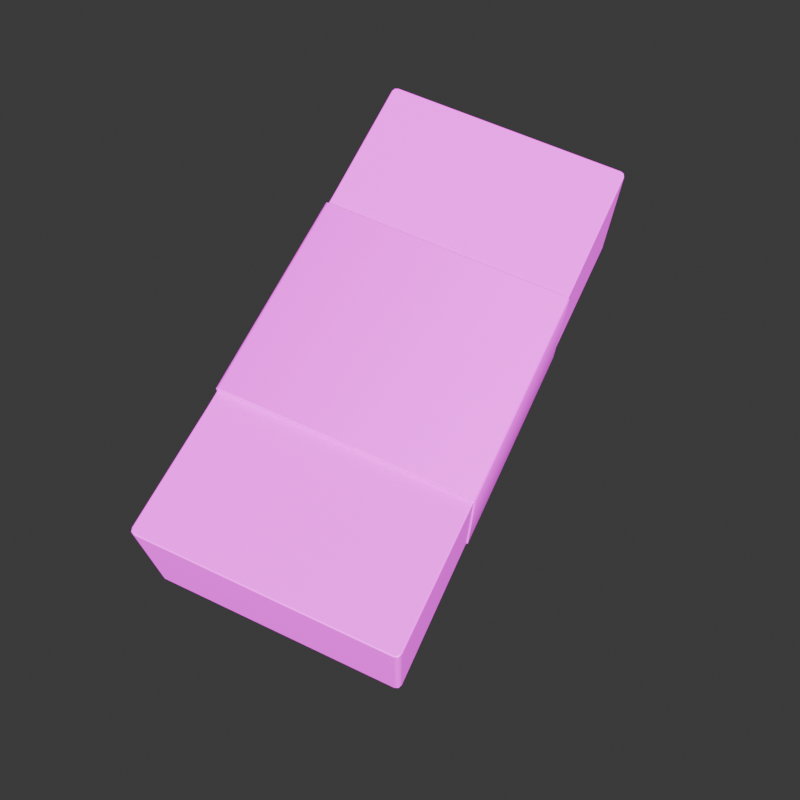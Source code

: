 # Source: PaypalMoney.blend  (saved by Blender 4.0.36; exported with 4.5.12 LTS)
import bpy
from mathutils import Matrix  # noqa: F401  (used for matrix-valued properties, if any)

bpy.ops.wm.read_factory_settings(use_empty=True)
scene = bpy.context.scene
scene.name = 'Scene'

# ---- collections
col_collection = bpy.data.collections.new('Collection'); scene.collection.children.link(col_collection)

# ---- images (referenced by path relative to the original .blend; pixels are not part of the script)
import os
ASSET_DIR = os.environ.get("B2B_ASSET_DIR", "")  # directory of the original .blend (textures are referenced by path, not embedded)
HERE = os.path.dirname(os.path.abspath(__file__))  # packed textures are extracted next to this script under _unpacked/

def load_image(name, relpath, width, height, colorspace="sRGB"):
    """Load a texture the original file referenced (path relative to the .blend, or extracted next to this script)."""
    p = next((c for c in (os.path.join(HERE, relpath), os.path.join(ASSET_DIR, relpath)) if relpath and os.path.exists(c)), "")
    if p:
        img = bpy.data.images.load(p, check_existing=True)
        img.name = name
    else:  # same state as the original file: an image datablock whose file is absent (Cycles renders it pink)
        img = bpy.data.images.new(name, width, height)
        img.source = "FILE"
        img.filepath = "//" + (relpath or name)
    img.colorspace_settings.name = colorspace
    return img
img_paypalmoney_png = load_image('PaypalMoney.png', 'PaypalMoney.png', 1024, 1024, 'sRGB')
img_money_texture_png_001 = load_image('money_texture.png.001', 'money_texture.png', 1024, 1024, 'Non-Color')

# ---- materials (node trees are filled in below, after node groups)
mat_money = bpy.data.materials.new('money')
mat_money.surface_render_method = 'BLENDED'
mat_money.blend_method = 'BLEND'
mat_money.use_transparency_overlap = False
mat_money.show_transparent_back = False
mat_money.use_transparent_shadow = False
mat_money.roughness = 0.5
mat_money.specular_intensity = 1.0

# ---- material node trees
mat_money.use_nodes = True; mat_money.node_tree.nodes.clear()
_N = mat_money.node_tree.nodes; _L = mat_money.node_tree.links
n0 = _N.new('ShaderNodeBsdfPrincipled'); n0.name = 'Principled BSDF'; n0.location = (10, 300)
n0.inputs[3].default_value = 1.45
n0.inputs[13].default_value = 1.0
n0.inputs[27].default_value = (0.0, 0.0, 0.0, 1.0)
n0.inputs[28].default_value = 1.0
n1 = _N.new('ShaderNodeOutputMaterial'); n1.name = 'Material Output'; n1.location = (300, 300)
n2 = _N.new('ShaderNodeNormalMap'); n2.name = 'Normal Map'; n2.location = (-300, -300)
n2.label = 'Normal/Map'
n3 = _N.new('ShaderNodeTexImage'); n3.name = 'Image Texture'; n3.location = (-300, 600)
n3.image = img_paypalmoney_png
n4 = _N.new('ShaderNodeTexImage'); n4.name = 'Image Texture.001'; n4.location = (-300, 0)
n4.image = img_money_texture_png_001
_L.new(n0.outputs[0], n1.inputs[0])
_L.new(n2.outputs[0], n0.inputs[5])
_L.new(n3.outputs[0], n0.inputs[0])
_L.new(n4.outputs[1], n0.inputs[4])
n1.is_active_output = True

# ---- world
world_world = bpy.data.worlds.new('World'); scene.world = world_world
world_world.use_nodes = True; world_world.node_tree.nodes.clear()
_N = world_world.node_tree.nodes; _L = world_world.node_tree.links
n0 = _N.new('ShaderNodeOutputWorld'); n0.name = 'World Output'; n0.location = (300, 300)
n1 = _N.new('ShaderNodeBackground'); n1.name = 'Background'; n1.location = (10, 300)
n1.inputs[0].default_value = (0.05088, 0.05088, 0.05088, 1.0)
_L.new(n1.outputs[0], n0.inputs[0])
n0.is_active_output = True
world_world.color = (0.05088, 0.05088, 0.05088)
world_world.use_sun_shadow = False
world_world.sun_shadow_jitter_overblur = 0.0

# ---- cameras
cam_camera = bpy.data.cameras.new('Camera')

# ---- lights
light_light = bpy.data.lights.new('Light', 'SUN')
light_light.transmission_factor = 0.0
light_light.angle = 0.1993
light_light.shadow_soft_size = 0.1
light_light.shadow_cascade_max_distance = 1000.0

# ---- meshes
me_mesh = bpy.data.meshes.new('Mesh')
me_mesh.from_pydata([(148.9, 6.032e-05, -127.4), (148.9, 3.499e-05, 129.6), (146.7, 6.032e-05, -127.4), (146.7, 3.498e-05, 129.7), (-148.9, 3.499e-05, 129.6), (-148.9, 6.032e-05, -127.4), (-146.7, 3.498e-05, 129.7), (-146.7, 6.032e-05, -127.4), (147.2, 4.172e-05, 25.95), (-147.2, 2.384e-05, 153.4), (-147.2, 5.364e-05, -24.78), (147.2, 7.153e-05, -153.5), (147.2, 4.768e-05, -0.01188), (147.2, 5.364e-05, -24.78), (-147.2, 4.768e-05, -0.01188), (-147.2, 4.172e-05, 25.95), (-147.2, 7.153e-05, -153.5), (147.2, 2.384e-05, 153.4), (147.2, 9.537e-05, -300.8), (141.1, 9.537e-05, -307.0), (145.4, 9.537e-05, -305.2), (-141.1, 9.537e-05, -307.0), (-147.2, 9.537e-05, -300.8), (-145.4, 9.537e-05, -305.2), (-147.2, 0.0, 300.8), (-141.1, 0.0, 307.0), (-145.4, 0.0, 305.2), (141.1, 0.0, 307.0), (147.2, 0.0, 300.8), (145.4, 0.0, 305.2), (147.2, 64.29, 25.97), (145.4, 66.1, 25.97), (146.7, 65.57, 25.97), (-145.4, 66.1, 25.97), (-147.2, 64.29, 25.97), (-146.7, 65.57, 25.97), (-145.4, 65.2, -24.79), (-147.2, 63.4, -24.79), (-146.7, 64.67, -24.79), (145.4, 65.2, -24.79), (147.2, 63.4, -24.79), (146.7, 64.67, -24.79), (-147.2, 68.71, 153.5), (-145.4, 70.52, 153.5), (-146.7, 69.99, 153.5), (145.4, 70.52, 153.5), (147.2, 68.71, 153.5), (146.7, 69.99, 153.5), (147.2, 66.83, -153.5), (145.4, 68.64, -153.5), (146.7, 68.11, -153.5), (-145.4, 68.64, -153.5), (-147.2, 66.83, -153.5), (-146.7, 68.11, -153.5), (-147.2, 63.68, -0.0002924), (-145.4, 65.48, 3.576e-05), (-146.7, 64.95, -6.036e-05), (145.4, 65.48, 3.576e-05), (147.2, 63.68, -0.0002924), (146.7, 64.95, -6.036e-05), (145.4, -66.1, 25.97), (147.2, -64.29, 25.97), (146.7, -65.57, 25.97), (-147.2, -64.29, 25.97), (-145.4, -66.1, 25.97), (-146.7, -65.57, 25.97), (-147.2, -63.4, -24.79), (-145.4, -65.2, -24.79), (-146.7, -64.67, -24.79), (147.2, -63.4, -24.79), (145.4, -65.2, -24.79), (146.7, -64.67, -24.79), (-145.4, -70.52, 153.5), (-147.2, -68.71, 153.5), (-146.7, -69.99, 153.5), (147.2, -68.71, 153.5), (145.4, -70.52, 153.5), (146.7, -69.99, 153.5), (145.4, -68.64, -153.5), (147.2, -66.83, -153.5), (146.7, -68.11, -153.5), (-147.2, -66.83, -153.5), (-145.4, -68.64, -153.5), (-146.7, -68.11, -153.5), (-145.4, -65.48, 1.444e-05), (-147.2, -63.68, -0.0003132), (-146.7, -64.95, -8.153e-05), (147.2, -63.68, -0.0003132), (145.4, -65.48, 1.444e-05), (146.7, -64.95, -8.153e-05), (-145.4, 81.25, 300.4), (-147.2, 79.48, 300.8), (-146.7, 80.74, 300.7), (-140.7, 81.6, 305.2), (-141.1, 79.93, 307.0), (-141.0, 81.16, 306.4), (-144.1, 81.5, 303.8), (-145.4, 79.79, 305.2), (-145.0, 81.04, 304.8), (-140.7, 76.95, -305.2), (-141.1, 75.24, -307.0), (-141.0, 76.49, -306.4), (-145.4, 76.69, -300.4), (-147.2, 74.9, -300.8), (-146.7, 76.17, -300.7), (-144.1, 76.87, -303.8), (-145.4, 75.14, -305.2), (-145.0, 76.4, -304.8), (140.7, 81.6, 305.2), (141.1, 79.93, 307.0), (141.0, 81.16, 306.4), (145.4, 81.25, 300.4), (147.2, 79.48, 300.8), (146.7, 80.74, 300.7), (144.1, 81.5, 303.8), (145.4, 79.79, 305.2), (145.0, 81.04, 304.8), (145.4, 76.69, -300.4), (147.2, 74.9, -300.8), (146.7, 76.17, -300.7), (140.7, 76.95, -305.2), (141.1, 75.24, -307.0), (141.0, 76.49, -306.4), (144.1, 76.87, -303.8), (145.4, 75.14, -305.2), (145.0, 76.4, -304.8), (-140.7, -81.6, 305.2), (-141.1, -79.93, 307.0), (-141.0, -81.16, 306.4), (-145.4, -81.25, 300.4), (-147.2, -79.48, 300.8), (-146.7, -80.74, 300.7), (-144.1, -81.5, 303.8), (-145.4, -79.79, 305.2), (-145.0, -81.04, 304.8), (-145.4, -76.69, -300.4), (-147.2, -74.9, -300.8), (-146.7, -76.17, -300.7), (-140.7, -76.95, -305.2), (-141.1, -75.24, -307.0), (-141.0, -76.49, -306.4), (-144.1, -76.87, -303.8), (-145.4, -75.14, -305.2), (-145.0, -76.4, -304.8), (145.4, -81.25, 300.4), (147.2, -79.48, 300.8), (146.7, -80.74, 300.7), (140.7, -81.6, 305.2), (141.1, -79.93, 307.0), (141.0, -81.16, 306.4), (144.1, -81.5, 303.8), (145.4, -79.79, 305.2), (145.0, -81.04, 304.8), (140.7, -76.95, -305.2), (141.1, -75.24, -307.0), (141.0, -76.49, -306.4), (145.4, -76.69, -300.4), (147.2, -74.9, -300.8), (146.7, -76.17, -300.7), (144.1, -76.87, -303.8), (145.4, -75.14, -305.2), (145.0, -76.4, -304.8), (148.9, 69.26, -127.4), (144.9, 73.5, -127.4), (147.8, 72.26, -127.4), (-144.9, 73.5, -127.4), (-148.9, 69.26, -127.4), (-147.8, 72.26, -127.4), (-148.9, 70.19, 129.6), (-144.9, 74.43, 129.6), (-147.8, 73.19, 129.6), (144.9, 74.43, 129.6), (148.9, 70.19, 129.6), (147.8, 73.19, 129.6), (142.6, 70.67, -127.4), (146.7, 66.38, -127.4), (145.5, 69.42, -127.4), (-146.7, 66.38, -127.4), (-142.6, 70.67, -127.4), (-145.5, 69.42, -127.4), (-142.6, 71.59, 129.7), (-146.7, 67.29, 129.7), (-145.5, 70.33, 129.7), (146.7, 67.29, 129.7), (142.6, 71.59, 129.7), (145.5, 70.33, 129.7), (144.9, -73.5, -127.4), (148.9, -69.26, -127.4), (147.8, -72.26, -127.4), (-148.9, -69.26, -127.4), (-144.9, -73.5, -127.4), (-147.8, -72.25, -127.4), (-144.9, -74.43, 129.6), (-148.9, -70.19, 129.6), (-147.8, -73.19, 129.6), (148.9, -70.19, 129.6), (144.9, -74.43, 129.6), (147.8, -73.19, 129.6), (146.7, -66.38, -127.4), (142.6, -70.67, -127.4), (145.5, -69.42, -127.4), (-142.6, -70.67, -127.4), (-146.7, -66.38, -127.4), (-145.5, -69.42, -127.4), (-146.7, -67.29, 129.7), (-142.6, -71.59, 129.7), (-145.5, -70.33, 129.7), (142.6, -71.59, 129.7), (146.7, -67.29, 129.7), (145.5, -70.33, 129.7)], [], [(16, 10, 37, 52), (14, 15, 34, 54), (90, 96, 93, 108, 114, 111, 45, 43), (55, 57, 39, 36), (33, 31, 57, 55), (11, 18, 118, 48), (36, 39, 49, 51), (145, 28, 29, 151), (13, 11, 48, 40), (15, 9, 42, 34), (51, 49, 117, 123, 120, 99, 105, 102), (106, 23, 22, 103), (28, 17, 46, 112), (22, 16, 52, 103), (8, 12, 58, 30), (12, 13, 40, 58), (100, 21, 23, 106), (10, 14, 54, 37), (43, 45, 31, 33), (17, 75, 61, 8), (192, 190, 186, 196), (4, 168, 166, 5, 189, 193), (162, 0, 2, 175), (162, 172, 1, 195, 187, 0), (171, 169, 180, 184), (5, 166, 177, 7), (168, 4, 6, 181), (165, 163, 174, 178), (1, 172, 183, 3), (16, 81, 66, 10), (64, 84, 88, 60), (126, 132, 129, 72, 76, 144, 150, 147), (67, 82, 78, 70), (72, 64, 60, 76), (82, 135, 141, 138, 153, 159, 156, 78), (10, 66, 85, 14), (91, 24, 26, 97), (13, 69, 79, 11), (15, 63, 73, 9), (22, 136, 81, 16), (133, 26, 24, 130), (28, 145, 75, 17), (9, 73, 130, 24), (8, 61, 87, 12), (12, 87, 69, 13), (11, 79, 157, 18), (84, 67, 70, 88), (14, 85, 63, 15), (164, 173, 172, 162), (187, 198, 2, 0), (196, 207, 205, 192), (5, 7, 202, 189), (193, 204, 6, 4), (190, 201, 199, 186), (1, 3, 208, 195), (124, 20, 19, 121), (127, 25, 26, 133), (19, 21, 100, 121), (109, 27, 29, 115), (97, 26, 25, 94), (25, 27, 109, 94), (115, 29, 28, 112), (118, 18, 20, 124), (160, 20, 18, 157), (142, 23, 21, 139), (19, 154, 139, 21), (25, 127, 148, 27), (136, 22, 23, 142), (151, 29, 27, 148), (154, 19, 20, 160), (9, 24, 91, 42), (34, 42, 44, 35), (35, 44, 43, 33), (37, 54, 56, 38), (38, 56, 55, 36), (46, 30, 32, 47), (47, 32, 31, 45), (52, 37, 38, 53), (53, 38, 36, 51), (40, 48, 50, 41), (41, 50, 49, 39), (58, 40, 41, 59), (59, 41, 39, 57), (54, 34, 35, 56), (56, 35, 33, 55), (30, 58, 59, 32), (32, 59, 57, 31), (64, 72, 74, 65), (65, 74, 73, 63), (67, 84, 86, 68), (68, 86, 85, 66), (76, 60, 62, 77), (77, 62, 61, 75), (82, 67, 68, 83), (83, 68, 66, 81), (70, 78, 80, 71), (71, 80, 79, 69), (88, 70, 71, 89), (89, 71, 69, 87), (84, 64, 65, 86), (86, 65, 63, 85), (60, 88, 89, 62), (62, 89, 87, 61), (123, 117, 119, 125), (125, 119, 118, 124), (120, 123, 125, 122), (122, 125, 124, 121), (105, 99, 101, 107), (107, 101, 100, 106), (102, 105, 107, 104), (104, 107, 106, 103), (96, 90, 92, 98), (98, 92, 91, 97), (93, 96, 98, 95), (95, 98, 97, 94), (114, 108, 110, 116), (116, 110, 109, 115), (111, 114, 116, 113), (113, 116, 115, 112), (159, 153, 155, 161), (161, 155, 154, 160), (156, 159, 161, 158), (158, 161, 160, 157), (141, 135, 137, 143), (143, 137, 136, 142), (138, 141, 143, 140), (140, 143, 142, 139), (132, 126, 128, 134), (134, 128, 127, 133), (129, 132, 134, 131), (131, 134, 133, 130), (150, 144, 146, 152), (152, 146, 145, 151), (147, 150, 152, 149), (149, 152, 151, 148), (42, 91, 92, 44), (44, 92, 90, 43), (94, 109, 110, 95), (95, 110, 108, 93), (112, 46, 47, 113), (113, 47, 45, 111), (103, 52, 53, 104), (104, 53, 51, 102), (48, 118, 119, 50), (50, 119, 117, 49), (121, 100, 101, 122), (122, 101, 99, 120), (153, 138, 140, 155), (155, 140, 139, 154), (78, 156, 158, 80), (80, 158, 157, 79), (135, 82, 83, 137), (137, 83, 81, 136), (126, 147, 149, 128), (128, 149, 148, 127), (72, 129, 131, 74), (74, 131, 130, 73), (144, 76, 77, 146), (146, 77, 75, 145), (17, 8, 30, 46), (163, 171, 173, 164), (170, 167, 166, 168), (165, 167, 170, 169), (188, 197, 196, 186), (165, 178, 179, 167), (167, 179, 177, 166), (162, 175, 176, 164), (164, 176, 174, 163), (171, 184, 185, 173), (173, 185, 183, 172), (180, 169, 170, 182), (182, 170, 168, 181), (187, 195, 197, 188), (194, 191, 190, 192), (189, 191, 194, 193), (189, 202, 203, 191), (191, 203, 201, 190), (186, 199, 200, 188), (188, 200, 198, 187), (195, 208, 209, 197), (197, 209, 207, 196), (204, 193, 194, 206), (206, 194, 192, 205), (169, 171, 163, 165)])
me_mesh.polygons.foreach_set('use_smooth', [True] * 184)
_k = set([(0, 162), (0, 187), (1, 172), (1, 195), (4, 168), (4, 193), (5, 166), (5, 189), (162, 164), (163, 164), (163, 165), (165, 167), (166, 167), (168, 170), (169, 170), (169, 171), (171, 173), (172, 173), (186, 188), (186, 190), (187, 188), (189, 191), (190, 191), (192, 194), (192, 196), (193, 194), (195, 197), (196, 197)])
me_mesh.attributes.new('sharp_edge', 'BOOLEAN', 'EDGE').data.foreach_set('value', [ (min(e.vertices), max(e.vertices)) in _k for e in me_mesh.edges])
_uv = me_mesh.uv_layers.new(name='UVMap')
_uv.uv.foreach_set('vector', [0.3266, 0.9071, 0.304, 0.9076, 0.304, 0.8958, 0.3266, 0.8952, 0.2997, 0.9076, 0.2951, 0.9075, 0.2951, 0.8956, 0.2997, 0.8958, 0.1171, 0.01958, 0.1188, 0.01555, 0.1228, 0.01389, 0.4612, 0.01389, 0.4652, 0.01555, 0.4669, 0.01958, 0.4669, 0.1963, 0.1171, 0.1963, 0.1171, 0.3809, 0.4669, 0.3809, 0.4669, 0.4107, 0.1171, 0.4107, 0.1171, 0.3496, 0.4669, 0.3496, 0.4669, 0.3809, 0.1171, 0.3809, 0.4323, 0.9071, 0.4064, 0.9063, 0.4064, 0.8937, 0.4323, 0.8952, 0.1171, 0.4107, 0.4669, 0.4107, 0.4669, 0.5654, 0.1171, 0.5654, 0.5121, 0.8929, 0.5121, 0.9057, 0.5132, 0.9056, 0.5132, 0.8929, 0.4549, 0.9076, 0.4323, 0.9071, 0.4323, 0.8952, 0.4549, 0.8958, 0.2951, 0.9075, 0.2727, 0.9068, 0.2727, 0.8948, 0.2951, 0.8956, 0.1171, 0.5654, 0.4669, 0.5654, 0.4669, 0.7421, 0.4652, 0.7462, 0.4612, 0.7478, 0.1228, 0.7478, 0.1188, 0.7462, 0.1171, 0.7421, 0.3536, 0.8937, 0.3536, 0.9063, 0.3525, 0.9063, 0.3525, 0.8937, 0.5121, 0.9057, 0.4862, 0.9068, 0.4862, 0.8948, 0.5121, 0.8929, 0.3525, 0.9063, 0.3266, 0.9071, 0.3266, 0.8952, 0.3525, 0.8937, 0.4638, 0.9075, 0.4593, 0.9076, 0.4593, 0.8958, 0.4638, 0.8956, 0.4593, 0.9076, 0.4549, 0.9076, 0.4549, 0.8958, 0.4593, 0.8958, 0.3547, 0.8937, 0.3547, 0.9063, 0.3536, 0.9063, 0.3536, 0.8937, 0.304, 0.9076, 0.2997, 0.9076, 0.2997, 0.8958, 0.304, 0.8958, 0.1171, 0.1963, 0.4669, 0.1963, 0.4669, 0.3496, 0.1171, 0.3496, 0.4862, 0.9068, 0.4862, 0.8948, 0.4638, 0.8956, 0.4638, 0.9075, 0.9526, 0.6087, 0.5651, 0.6088, 0.5651, 0.1502, 0.9526, 0.1502, 0.8031, 0.1609, 0.8032, 0.1442, 0.8207, 0.1442, 0.8202, 0.1606, 0.8207, 0.1442, 0.8032, 0.1442, 0.5901, 0.6042, 0.5863, 0.5808, 0.5872, 0.5801, 0.591, 0.6026, 0.8331, 0.2644, 0.7971, 0.2611, 0.8029, 0.2392, 0.7971, 0.2611, 0.8331, 0.2644, 0.8293, 0.2409, 0.6089, 0.4213, 0.6093, 0.4844, 0.6083, 0.4847, 0.6075, 0.4225, 0.5772, 0.5005, 0.5777, 0.4841, 0.5784, 0.4844, 0.5779, 0.5005, 0.6093, 0.4863, 0.6092, 0.503, 0.6083, 0.503, 0.6084, 0.4866, 0.5778, 0.4823, 0.5823, 0.4202, 0.5834, 0.4212, 0.5785, 0.4825, 0.609, 0.5813, 0.6032, 0.6032, 0.6027, 0.602, 0.6083, 0.5807, 0.3266, 0.9071, 0.3266, 0.8952, 0.304, 0.8958, 0.304, 0.9076, 0.1171, 0.3496, 0.1171, 0.3809, 0.4669, 0.3809, 0.4669, 0.3496, 0.1228, 0.01389, 0.1188, 0.01555, 0.1171, 0.01958, 0.1171, 0.1963, 0.4669, 0.1963, 0.4669, 0.01958, 0.4652, 0.01555, 0.4612, 0.01389, 0.1171, 0.4107, 0.1171, 0.5654, 0.4669, 0.5654, 0.4669, 0.4107, 0.1171, 0.1963, 0.1171, 0.3496, 0.4669, 0.3496, 0.4669, 0.1963, 0.1171, 0.5654, 0.1171, 0.7421, 0.1188, 0.7462, 0.1228, 0.7478, 0.4612, 0.7478, 0.4652, 0.7462, 0.4669, 0.7421, 0.4669, 0.5654, 0.304, 0.9076, 0.304, 0.8958, 0.2997, 0.8958, 0.2997, 0.9076, 0.2468, 0.8929, 0.2468, 0.9057, 0.2457, 0.9056, 0.2457, 0.8929, 0.4549, 0.9076, 0.4549, 0.8958, 0.4323, 0.8952, 0.4323, 0.9071, 0.2951, 0.9075, 0.2951, 0.8956, 0.2727, 0.8948, 0.2727, 0.9068, 0.3525, 0.9063, 0.3525, 0.8937, 0.3266, 0.8952, 0.3266, 0.9071, 0.2457, 0.8929, 0.2457, 0.9056, 0.2468, 0.9057, 0.2468, 0.8929, 0.5121, 0.9057, 0.5121, 0.8929, 0.4862, 0.8948, 0.4862, 0.9068, 0.2727, 0.9068, 0.2727, 0.8948, 0.2468, 0.8929, 0.2468, 0.9057, 0.4638, 0.9075, 0.4638, 0.8956, 0.4593, 0.8958, 0.4593, 0.9076, 0.4593, 0.9076, 0.4593, 0.8958, 0.4549, 0.8958, 0.4549, 0.9076, 0.4323, 0.9071, 0.4323, 0.8952, 0.4064, 0.8937, 0.4064, 0.9063, 0.1171, 0.3809, 0.1171, 0.4107, 0.4669, 0.4107, 0.4669, 0.3809, 0.2997, 0.9076, 0.2997, 0.8958, 0.2951, 0.8956, 0.2951, 0.9075, 0.8334, 0.2658, 0.7968, 0.2625, 0.7971, 0.2611, 0.8331, 0.2644, 0.5901, 0.6042, 0.591, 0.6026, 0.5872, 0.5801, 0.5863, 0.5808, 0.6089, 0.4213, 0.6075, 0.4225, 0.6083, 0.4847, 0.6093, 0.4844, 0.5772, 0.5005, 0.5779, 0.5005, 0.5784, 0.4844, 0.5777, 0.4841, 0.6093, 0.4863, 0.6084, 0.4866, 0.6083, 0.503, 0.6092, 0.503, 0.5778, 0.4823, 0.5785, 0.4825, 0.5834, 0.4212, 0.5823, 0.4202, 0.609, 0.5813, 0.6083, 0.5807, 0.6027, 0.602, 0.6032, 0.6032, 0.4053, 0.8937, 0.4053, 0.9063, 0.4043, 0.9063, 0.4043, 0.8937, 0.5639, 0.8928, 0.5639, 0.9056, 0.565, 0.9056, 0.565, 0.8929, 0.4043, 0.9063, 0.3547, 0.9063, 0.3547, 0.8937, 0.4043, 0.8937, 0.5143, 0.8928, 0.5143, 0.9056, 0.5132, 0.9056, 0.5132, 0.8929, 0.565, 0.8929, 0.565, 0.9056, 0.5639, 0.9056, 0.5639, 0.8928, 0.5639, 0.9056, 0.5143, 0.9056, 0.5143, 0.8928, 0.5639, 0.8928, 0.5132, 0.8929, 0.5132, 0.9056, 0.5121, 0.9057, 0.5121, 0.8929, 0.4064, 0.8937, 0.4064, 0.9063, 0.4053, 0.9063, 0.4053, 0.8937, 0.4053, 0.8937, 0.4053, 0.9063, 0.4064, 0.9063, 0.4064, 0.8937, 0.3536, 0.8937, 0.3536, 0.9063, 0.3547, 0.9063, 0.3547, 0.8937, 0.4043, 0.9063, 0.4043, 0.8937, 0.3547, 0.8937, 0.3547, 0.9063, 0.5639, 0.9056, 0.5639, 0.8928, 0.5143, 0.8928, 0.5143, 0.9056, 0.3525, 0.8937, 0.3525, 0.9063, 0.3536, 0.9063, 0.3536, 0.8937, 0.5132, 0.8929, 0.5132, 0.9056, 0.5143, 0.9056, 0.5143, 0.8928, 0.4043, 0.8937, 0.4043, 0.9063, 0.4053, 0.9063, 0.4053, 0.8937, 0.2727, 0.9068, 0.2468, 0.9057, 0.2468, 0.8929, 0.2727, 0.8948, 0.2951, 0.8956, 0.2727, 0.8948, 0.2727, 0.8945, 0.2951, 0.8953, 0.1149, 0.3496, 0.1149, 0.1963, 0.1171, 0.1963, 0.1171, 0.3496, 0.304, 0.8958, 0.2997, 0.8958, 0.2997, 0.8954, 0.304, 0.8955, 0.1149, 0.4107, 0.1149, 0.3809, 0.1171, 0.3809, 0.1171, 0.4107, 0.4862, 0.8948, 0.4638, 0.8956, 0.4638, 0.8953, 0.4862, 0.8945, 0.4691, 0.1963, 0.4691, 0.3496, 0.4669, 0.3496, 0.4669, 0.1963, 0.3266, 0.8952, 0.304, 0.8958, 0.304, 0.8955, 0.3266, 0.8949, 0.1149, 0.5654, 0.1149, 0.4107, 0.1171, 0.4107, 0.1171, 0.5654, 0.4549, 0.8958, 0.4323, 0.8952, 0.4323, 0.8949, 0.4549, 0.8955, 0.4691, 0.4107, 0.4691, 0.5654, 0.4669, 0.5654, 0.4669, 0.4107, 0.4593, 0.8958, 0.4549, 0.8958, 0.4549, 0.8955, 0.4593, 0.8954, 0.4691, 0.3809, 0.4691, 0.4107, 0.4669, 0.4107, 0.4669, 0.3809, 0.2997, 0.8958, 0.2951, 0.8956, 0.2951, 0.8953, 0.2997, 0.8954, 0.1149, 0.3809, 0.1149, 0.3496, 0.1171, 0.3496, 0.1171, 0.3809, 0.4638, 0.8956, 0.4593, 0.8958, 0.4593, 0.8954, 0.4638, 0.8953, 0.4691, 0.3496, 0.4691, 0.3809, 0.4669, 0.3809, 0.4669, 0.3496, 0.1171, 0.3496, 0.1171, 0.1963, 0.1149, 0.1963, 0.1149, 0.3496, 0.2951, 0.8953, 0.2727, 0.8945, 0.2727, 0.8948, 0.2951, 0.8956, 0.1171, 0.4107, 0.1171, 0.3809, 0.1149, 0.3809, 0.1149, 0.4107, 0.304, 0.8955, 0.2997, 0.8954, 0.2997, 0.8958, 0.304, 0.8958, 0.4669, 0.1963, 0.4669, 0.3496, 0.4691, 0.3496, 0.4691, 0.1963, 0.4862, 0.8945, 0.4638, 0.8953, 0.4638, 0.8956, 0.4862, 0.8948, 0.1171, 0.5654, 0.1171, 0.4107, 0.1149, 0.4107, 0.1149, 0.5654, 0.3266, 0.8949, 0.304, 0.8955, 0.304, 0.8958, 0.3266, 0.8952, 0.4669, 0.4107, 0.4669, 0.5654, 0.4691, 0.5654, 0.4691, 0.4107, 0.4549, 0.8955, 0.4323, 0.8949, 0.4323, 0.8952, 0.4549, 0.8958, 0.4669, 0.3809, 0.4669, 0.4107, 0.4691, 0.4107, 0.4691, 0.3809, 0.4593, 0.8954, 0.4549, 0.8955, 0.4549, 0.8958, 0.4593, 0.8958, 0.1171, 0.3809, 0.1171, 0.3496, 0.1149, 0.3496, 0.1149, 0.3809, 0.2997, 0.8954, 0.2951, 0.8953, 0.2951, 0.8956, 0.2997, 0.8958, 0.4669, 0.3496, 0.4669, 0.3809, 0.4691, 0.3809, 0.4691, 0.3496, 0.4638, 0.8953, 0.4593, 0.8954, 0.4593, 0.8958, 0.4638, 0.8956, 0.4652, 0.7462, 0.4669, 0.7421, 0.469, 0.7427, 0.467, 0.7475, 0.4054, 0.8934, 0.4064, 0.8934, 0.4064, 0.8937, 0.4053, 0.8937, 0.4612, 0.7478, 0.4652, 0.7462, 0.4666, 0.7479, 0.4618, 0.7499, 0.4043, 0.8934, 0.4053, 0.8934, 0.4053, 0.8937, 0.4043, 0.8937, 0.1188, 0.7462, 0.1228, 0.7478, 0.1222, 0.7499, 0.1173, 0.7479, 0.3537, 0.8934, 0.3547, 0.8934, 0.3547, 0.8937, 0.3536, 0.8937, 0.1171, 0.7421, 0.1188, 0.7462, 0.117, 0.7475, 0.115, 0.7427, 0.3525, 0.8934, 0.3535, 0.8934, 0.3536, 0.8937, 0.3525, 0.8937, 0.1188, 0.01555, 0.1171, 0.01958, 0.115, 0.01907, 0.117, 0.01418, 0.2458, 0.8926, 0.2468, 0.8926, 0.2468, 0.8929, 0.2457, 0.8929, 0.1228, 0.01389, 0.1188, 0.01555, 0.1173, 0.01381, 0.1222, 0.01178, 0.5639, 0.8926, 0.5649, 0.8926, 0.565, 0.8929, 0.5639, 0.8928, 0.4652, 0.01555, 0.4612, 0.01389, 0.4618, 0.01178, 0.4667, 0.01381, 0.5133, 0.8926, 0.5143, 0.8926, 0.5143, 0.8928, 0.5132, 0.8929, 0.4669, 0.01958, 0.4652, 0.01555, 0.467, 0.01418, 0.469, 0.01907, 0.5121, 0.8926, 0.5132, 0.8926, 0.5132, 0.8929, 0.5121, 0.8929, 0.4652, 0.7462, 0.4612, 0.7478, 0.4618, 0.7499, 0.4666, 0.7479, 0.4053, 0.8934, 0.4043, 0.8934, 0.4043, 0.8937, 0.4053, 0.8937, 0.4669, 0.7421, 0.4652, 0.7462, 0.467, 0.7475, 0.469, 0.7427, 0.4064, 0.8934, 0.4054, 0.8934, 0.4053, 0.8937, 0.4064, 0.8937, 0.1188, 0.7462, 0.1171, 0.7421, 0.115, 0.7427, 0.117, 0.7475, 0.3535, 0.8934, 0.3525, 0.8934, 0.3525, 0.8937, 0.3536, 0.8937, 0.1228, 0.7478, 0.1188, 0.7462, 0.1173, 0.7479, 0.1222, 0.7499, 0.3547, 0.8934, 0.3537, 0.8934, 0.3536, 0.8937, 0.3547, 0.8937, 0.1188, 0.01555, 0.1228, 0.01389, 0.1222, 0.01178, 0.1173, 0.01381, 0.5649, 0.8926, 0.5639, 0.8926, 0.5639, 0.8928, 0.565, 0.8929, 0.1171, 0.01958, 0.1188, 0.01555, 0.117, 0.01418, 0.115, 0.01907, 0.2468, 0.8926, 0.2458, 0.8926, 0.2457, 0.8929, 0.2468, 0.8929, 0.4652, 0.01555, 0.4669, 0.01958, 0.469, 0.01907, 0.467, 0.01418, 0.5132, 0.8926, 0.5121, 0.8926, 0.5121, 0.8929, 0.5132, 0.8929, 0.4612, 0.01389, 0.4652, 0.01555, 0.4667, 0.01381, 0.4618, 0.01178, 0.5143, 0.8926, 0.5133, 0.8926, 0.5132, 0.8929, 0.5143, 0.8928, 0.2727, 0.8948, 0.2468, 0.8929, 0.2468, 0.8926, 0.2727, 0.8945, 0.1149, 0.1963, 0.1149, 0.01932, 0.1171, 0.01958, 0.1171, 0.1963, 0.5639, 0.8928, 0.5143, 0.8928, 0.5143, 0.8926, 0.5639, 0.8926, 0.1225, 0.01173, 0.4615, 0.01173, 0.4612, 0.01389, 0.1228, 0.01389, 0.5121, 0.8929, 0.4862, 0.8948, 0.4862, 0.8945, 0.5121, 0.8926, 0.4691, 0.01932, 0.4691, 0.1963, 0.4669, 0.1963, 0.4669, 0.01958, 0.3525, 0.8937, 0.3266, 0.8952, 0.3266, 0.8949, 0.3525, 0.8934, 0.1149, 0.7424, 0.1149, 0.5654, 0.1171, 0.5654, 0.1171, 0.7421, 0.4323, 0.8952, 0.4064, 0.8937, 0.4065, 0.8934, 0.4323, 0.8949, 0.4691, 0.5654, 0.4691, 0.7424, 0.4669, 0.7421, 0.4669, 0.5654, 0.4043, 0.8937, 0.3547, 0.8937, 0.3547, 0.8934, 0.4042, 0.8934, 0.4615, 0.75, 0.1225, 0.75, 0.1228, 0.7478, 0.4612, 0.7478, 0.4612, 0.7478, 0.1228, 0.7478, 0.1225, 0.75, 0.4615, 0.75, 0.4042, 0.8934, 0.3547, 0.8934, 0.3547, 0.8937, 0.4043, 0.8937, 0.4669, 0.5654, 0.4669, 0.7421, 0.4691, 0.7424, 0.4691, 0.5654, 0.4323, 0.8949, 0.4065, 0.8934, 0.4064, 0.8937, 0.4323, 0.8952, 0.1171, 0.7421, 0.1171, 0.5654, 0.1149, 0.5654, 0.1149, 0.7424, 0.3525, 0.8934, 0.3266, 0.8949, 0.3266, 0.8952, 0.3525, 0.8937, 0.1228, 0.01389, 0.4612, 0.01389, 0.4615, 0.01173, 0.1225, 0.01173, 0.5639, 0.8926, 0.5143, 0.8926, 0.5143, 0.8928, 0.5639, 0.8928, 0.1171, 0.1963, 0.1171, 0.01958, 0.1149, 0.01932, 0.1149, 0.1963, 0.2727, 0.8945, 0.2468, 0.8926, 0.2468, 0.8929, 0.2727, 0.8948, 0.4669, 0.01958, 0.4669, 0.1963, 0.4691, 0.1963, 0.4691, 0.01932, 0.5121, 0.8926, 0.4862, 0.8945, 0.4862, 0.8948, 0.5121, 0.8929, 0.4862, 0.9068, 0.4638, 0.9075, 0.4638, 0.8956, 0.4862, 0.8948, 0.8254, 0.08033, 0.8029, 0.0792, 0.8029, 0.07832, 0.8254, 0.07947, 0.803, 0.1433, 0.8209, 0.1433, 0.8207, 0.1442, 0.8032, 0.1442, 0.8208, 0.1424, 0.8209, 0.1433, 0.803, 0.1433, 0.8032, 0.1423, 0.8254, 0.07947, 0.8029, 0.07832, 0.8029, 0.0792, 0.8254, 0.08033, 0.5778, 0.4823, 0.5785, 0.4825, 0.5784, 0.4833, 0.5779, 0.4832, 0.5779, 0.4832, 0.5784, 0.4833, 0.5784, 0.4844, 0.5777, 0.4841, 0.5901, 0.6042, 0.591, 0.6026, 0.5912, 0.6041, 0.5908, 0.6049, 0.5829, 0.4198, 0.5834, 0.4203, 0.5834, 0.4212, 0.5823, 0.4202, 0.6089, 0.4213, 0.6075, 0.4225, 0.6074, 0.4216, 0.6082, 0.421, 0.6026, 0.604, 0.6023, 0.6033, 0.6027, 0.602, 0.6032, 0.6032, 0.6083, 0.4847, 0.6093, 0.4844, 0.609, 0.4854, 0.6084, 0.4856, 0.6084, 0.4856, 0.609, 0.4854, 0.6093, 0.4863, 0.6084, 0.4866, 0.8331, 0.2644, 0.7971, 0.2611, 0.7968, 0.2625, 0.8334, 0.2658, 0.803, 0.1433, 0.8209, 0.1433, 0.8208, 0.1424, 0.8032, 0.1423, 0.8207, 0.1442, 0.8209, 0.1433, 0.803, 0.1433, 0.8032, 0.1442, 0.5777, 0.4841, 0.5784, 0.4844, 0.5784, 0.4833, 0.5779, 0.4832, 0.5779, 0.4832, 0.5784, 0.4833, 0.5785, 0.4825, 0.5778, 0.4823, 0.5823, 0.4202, 0.5834, 0.4212, 0.5834, 0.4203, 0.5829, 0.4198, 0.5908, 0.6049, 0.5912, 0.6041, 0.591, 0.6026, 0.5901, 0.6042, 0.6032, 0.6032, 0.6027, 0.602, 0.6023, 0.6033, 0.6026, 0.604, 0.6082, 0.421, 0.6074, 0.4216, 0.6075, 0.4225, 0.6089, 0.4213, 0.6084, 0.4866, 0.6093, 0.4863, 0.609, 0.4854, 0.6084, 0.4856, 0.6084, 0.4856, 0.609, 0.4854, 0.6093, 0.4844, 0.6083, 0.4847, 0.5651, 0.6087, 0.5651, 0.1502, 0.9525, 0.1503, 0.9526, 0.6088])
me_mesh.materials.append(mat_money)
me_mesh.update()
me_mesh.normals_split_custom_set([tuple(v) for v in zip(*[iter([-1.0, 7.466e-08, 0.0, -1.0, 8.517e-08, 0.0, -1.0, 0.007993, 0.0001473, -1.0, 0.007614, 0.0003343, -1.0, 1.643e-08, 0.0, -1.0, -1.298e-08, 0.0, -1.0, 0.007854, -0.0002461, -1.0, 0.008115, -0.0001269, -0.001788, 0.9973, -0.07283, -7.118e-05, 0.9973, -0.07279, -3.366e-05, 0.9976, -0.0695, 2.057e-05, 0.9976, -0.06949, 6.165e-05, 0.9973, -0.07278, 0.001791, 0.9973, -0.07284, 0.001791, 0.9985, -0.05389, -0.001797, 0.9985, -0.05543, -0.001829, 0.9998, -0.0175, 0.001829, 0.9998, -0.01763, 0.001796, 0.9998, 0.02057, -0.001796, 0.9998, 0.02054, -0.00178, 0.9995, -0.03279, 0.001832, 0.9995, -0.03279, 0.001829, 0.9998, -0.01763, -0.001829, 0.9998, -0.0175, 1.0, 1.927e-08, 0.0, 0.9999, -8.709e-06, -0.01258, 0.9999, 0.007338, -0.01217, 1.0, 0.007613, 0.0003342, -0.001796, 0.9998, 0.02054, 0.001796, 0.9998, 0.02057, 0.001793, 0.9992, 0.04076, -0.001797, 0.9991, 0.04186, 0.9999, -0.007, 0.01226, 0.9999, 0.0001575, 0.01278, 0.7069, -2.313e-07, 0.7073, 0.7069, -0.006799, 0.7073, 1.0, 5.274e-08, 0.0, 1.0, 1.927e-08, 0.0, 1.0, 0.007613, 0.0003342, 1.0, 0.007988, 0.001504, -1.0, -1.298e-08, 0.0, -1.0, 1.46e-08, 0.0, -1.0, 0.007361, -0.0004139, -1.0, 0.007854, -0.0002461, -0.001797, 0.9991, 0.04186, 0.001793, 0.9992, 0.04076, 0.001792, 0.9985, 0.05466, 8.83e-05, 0.9985, 0.05461, 1.559e-05, 0.9987, 0.05129, -2.48e-05, 0.9987, 0.05129, -8.681e-05, 0.9985, 0.05461, -0.001794, 0.9985, 0.05467, -0.707, 0.00723, -0.7072, -0.7071, 2.77e-07, -0.7071, -0.9999, -8.624e-06, -0.01258, -0.9999, 0.007322, -0.01219, 0.9999, 0.0001575, 0.01278, 1.0, 1.875e-09, 0.0, 1.0, 0.007362, -0.0004003, 0.9999, 0.006999, 0.01226, -0.9999, -8.624e-06, -0.01258, -1.0, 7.466e-08, 0.0, -1.0, 0.007614, 0.0003343, -0.9999, 0.007322, -0.01219, 1.0, 9.765e-09, 0.0, 1.0, 2.642e-08, 0.0, 1.0, 0.008115, -0.0001265, 1.0, 0.007853, -0.000263, 1.0, 2.642e-08, 0.0, 1.0, 5.274e-08, 0.0, 1.0, 0.007988, 0.001504, 1.0, 0.008115, -0.0001265, -0.006301, 0.006911, -1.0, -0.006313, 9.093e-05, -1.0, -0.7071, 2.77e-07, -0.7071, -0.707, 0.00723, -0.7072, -1.0, 8.517e-08, 0.0, -1.0, 1.643e-08, 0.0, -1.0, 0.008115, -0.0001269, -1.0, 0.007993, 0.0001473, -0.001797, 0.9985, -0.05543, 0.001791, 0.9985, -0.05389, 0.001832, 0.9995, -0.03279, -0.00178, 0.9995, -0.03279, 1.0, 1.875e-09, 0.0, 1.0, -0.007365, -0.000414, 1.0, -0.007857, -0.000263, 1.0, 9.765e-09, 0.0, -0.2044, -0.9789, -0.004742, -0.2045, -0.9789, -0.00303, 0.2045, -0.9789, -0.00303, 0.2044, -0.9789, -0.004693, -1.0, 0.0, 0.0, -0.9824, 0.1866, -0.0009625, -0.9826, 0.1857, -0.0004686, -1.0, 0.0, 0.0, -0.9827, -0.1854, -0.0006744, -0.9825, -0.1863, -0.0006774, -0.02274, -0.006022, -0.9997, -0.03031, 2.821e-07, -0.9995, -0.03031, 2.821e-07, -0.9995, -0.02735, -0.002356, -0.9996, 0.9827, 0.1854, -0.0006743, 0.9825, 0.1863, -0.0006773, 1.0, -8.124e-08, 0.0, 0.9825, -0.1863, -0.0006774, 0.9826, -0.1857, -0.0004697, 1.0, -8.124e-08, 0.0, 0.01112, 0.04203, 0.9991, -0.01112, 0.04203, 0.9991, -0.006088, 0.04608, 0.9989, 0.006088, 0.04608, 0.9989, 0.03031, 2.821e-07, -0.9995, 0.02274, -0.006022, -0.9997, 0.02735, -0.002356, -0.9996, 0.03031, 2.821e-07, -0.9995, -0.04786, 0.01271, 0.9988, -0.06404, -3.278e-07, 0.9979, -0.06404, -3.278e-07, 0.9979, -0.05779, 0.004914, 0.9983, 0.005344, -0.02013, -0.9998, -0.005345, -0.02013, -0.9998, -0.002893, -0.02214, -0.9998, 0.002892, -0.02214, -0.9998, 0.06405, -3.278e-07, 0.9979, 0.04786, 0.01271, 0.9988, 0.05779, 0.004914, 0.9983, 0.06405, -3.278e-07, 0.9979, -1.0, 7.466e-08, 0.0, -1.0, -0.007613, 0.0003334, -1.0, -0.007986, 0.001504, -1.0, 8.517e-08, 0.0, -0.001781, -0.9995, -0.03279, -0.001833, -0.9998, -0.0175, 0.001831, -0.9998, -0.01763, 0.001782, -0.9995, -0.03279, -2.146e-05, -0.9976, -0.0695, -6.162e-05, -0.9973, -0.07278, -0.00179, -0.9973, -0.07284, -0.001791, -0.9985, -0.05389, 0.0018, -0.9985, -0.05543, 0.001792, -0.9973, -0.07283, 7.592e-05, -0.9973, -0.07279, 3.497e-05, -0.9976, -0.0695, -0.0018, -0.9998, 0.02056, -0.001795, -0.9992, 0.04076, 0.001801, -0.9991, 0.04186, 0.001798, -0.9998, 0.02057, -0.001791, -0.9985, -0.05389, -0.001781, -0.9995, -0.03279, 0.001782, -0.9995, -0.03279, 0.0018, -0.9985, -0.05543, -0.001795, -0.9992, 0.04076, -0.00179, -0.9985, 0.05467, -8.675e-05, -0.9985, 0.05462, -1.653e-05, -0.9987, 0.05129, 2.215e-05, -0.9987, 0.05129, 8.485e-05, -0.9985, 0.05461, 0.001796, -0.9985, 0.05467, 0.001801, -0.9991, 0.04186, -1.0, 8.517e-08, 0.0, -1.0, -0.007986, 0.001504, -1.0, -0.008115, -0.000127, -1.0, 1.643e-08, 0.0, -0.9999, 0.006998, 0.01226, -0.9999, -0.0001575, 0.01278, -0.7069, -3.076e-07, 0.7073, -0.7069, 0.006801, 0.7073, 1.0, 5.274e-08, 0.0, 1.0, -0.007991, 0.0001473, 1.0, -0.007614, 0.0003343, 1.0, 1.927e-08, 0.0, -1.0, -1.298e-08, 0.0, -1.0, -0.007858, -0.0002477, -1.0, -0.007365, -0.0004079, -1.0, 1.46e-08, 0.0, -0.9999, -8.624e-06, -0.01258, -0.9999, -0.007338, -0.01217, -1.0, -0.007613, 0.0003334, -1.0, 7.466e-08, 0.0, -0.7069, -0.006799, 0.7073, -0.7069, -3.076e-07, 0.7073, -0.9999, -0.0001575, 0.01278, -0.9999, -0.007011, 0.01224, 0.9999, 0.0001575, 0.01278, 0.9999, -0.007, 0.01226, 1.0, -0.007365, -0.000414, 1.0, 1.875e-09, 0.0, -1.0, 1.46e-08, 0.0, -1.0, -0.007365, -0.0004079, -0.9999, -0.007011, 0.01224, -0.9999, -0.0001575, 0.01278, 1.0, 9.765e-09, 0.0, 1.0, -0.007857, -0.000263, 1.0, -0.008115, -0.0001268, 1.0, 2.642e-08, 0.0, 1.0, 2.642e-08, 0.0, 1.0, -0.008115, -0.0001268, 1.0, -0.007991, 0.0001473, 1.0, 5.274e-08, 0.0, 1.0, 1.927e-08, 0.0, 1.0, -0.007614, 0.0003343, 0.9999, -0.007332, -0.01218, 0.9999, -8.709e-06, -0.01258, -0.001833, -0.9998, -0.0175, -0.0018, -0.9998, 0.02056, 0.001798, -0.9998, 0.02057, 0.001831, -0.9998, -0.01763, -1.0, 1.643e-08, 0.0, -1.0, -0.008115, -0.000127, -1.0, -0.007858, -0.0002477, -1.0, -1.298e-08, 0.0, 0.7206, 0.6933, -0.001743, 0.7198, 0.6942, -0.003282, 0.9825, 0.1863, -0.0006773, 0.9827, 0.1854, -0.0006743, -0.02274, 0.006021, -0.9997, -0.02735, 0.002356, -0.9996, -0.03031, 2.821e-07, -0.9995, -0.03031, 2.821e-07, -0.9995, 0.01112, -0.04203, 0.9991, 0.006088, -0.04608, 0.9989, -0.006088, -0.04608, 0.9989, -0.01112, -0.04203, 0.9991, 0.03031, 2.821e-07, -0.9995, 0.03031, 2.821e-07, -0.9995, 0.02734, 0.002356, -0.9996, 0.02274, 0.006021, -0.9997, -0.04786, -0.01271, 0.9988, -0.05779, -0.004914, 0.9983, -0.06404, -3.278e-07, 0.9979, -0.06404, -3.278e-07, 0.9979, 0.005344, 0.02013, -0.9998, 0.002892, 0.02214, -0.9998, -0.002892, 0.02214, -0.9998, -0.005344, 0.02013, -0.9998, 0.06405, -3.278e-07, 0.9979, 0.06405, -3.278e-07, 0.9979, 0.05779, -0.004914, 0.9983, 0.04786, -0.01271, 0.9988, 0.707, 0.007228, -0.7072, 0.7071, 2.835e-07, -0.7071, 0.006318, -8.625e-06, -1.0, 0.006317, 0.006899, -1.0, -0.006294, -0.006504, 1.0, -0.006311, 1.782e-05, 1.0, -0.7069, -3.076e-07, 0.7073, -0.7069, -0.006799, 0.7073, 0.006318, -8.625e-06, -1.0, -0.006313, 9.093e-05, -1.0, -0.006301, 0.006911, -1.0, 0.006317, 0.006899, -1.0, 0.006293, 0.006511, 1.0, 0.006312, -1.843e-05, 1.0, 0.7069, -2.313e-07, 0.7073, 0.7069, 0.0068, 0.7072, -0.7069, 0.006801, 0.7073, -0.7069, -3.076e-07, 0.7073, -0.006311, 1.782e-05, 1.0, -0.006317, 0.006486, 1.0, -0.006311, 1.782e-05, 1.0, 0.006312, -1.843e-05, 1.0, 0.006293, 0.006511, 1.0, -0.006317, 0.006486, 1.0, 0.7069, 0.0068, 0.7072, 0.7069, -2.313e-07, 0.7073, 0.9999, 0.0001575, 0.01278, 0.9999, 0.006999, 0.01226, 0.9999, 0.007338, -0.01217, 0.9999, -8.709e-06, -0.01258, 0.7071, 2.835e-07, -0.7071, 0.707, 0.007228, -0.7072, 0.707, -0.007228, -0.7072, 0.7071, 2.835e-07, -0.7071, 0.9999, -8.709e-06, -0.01258, 0.9999, -0.007332, -0.01218, -0.707, -0.007228, -0.7072, -0.7071, 2.77e-07, -0.7071, -0.006313, 9.093e-05, -1.0, -0.006315, -0.006898, -1.0, 0.006318, -8.625e-06, -1.0, 0.006311, -0.006905, -1.0, -0.006315, -0.006898, -1.0, -0.006313, 9.093e-05, -1.0, -0.006311, 1.782e-05, 1.0, -0.006294, -0.006504, 1.0, 0.006296, -0.006504, 1.0, 0.006312, -1.843e-05, 1.0, -0.9999, -0.007338, -0.01217, -0.9999, -8.624e-06, -0.01258, -0.7071, 2.77e-07, -0.7071, -0.707, -0.007228, -0.7072, 0.7069, -0.006799, 0.7073, 0.7069, -2.313e-07, 0.7073, 0.006312, -1.843e-05, 1.0, 0.006296, -0.006504, 1.0, 0.006311, -0.006905, -1.0, 0.006318, -8.625e-06, -1.0, 0.7071, 2.835e-07, -0.7071, 0.707, -0.007228, -0.7072, -1.0, 1.46e-08, 0.0, -0.9999, -0.0001575, 0.01278, -0.9999, 0.006998, 0.01226, -1.0, 0.007361, -0.0004139, -1.0, 0.007854, -0.0002461, -1.0, 0.007361, -0.0004139, -0.707, 0.7061, -0.03901, -0.7073, 0.7066, -0.02313, -0.7073, 0.7066, -0.02313, -0.707, 0.7061, -0.03901, -0.001797, 0.9985, -0.05543, -0.00178, 0.9995, -0.03279, -1.0, 0.007993, 0.0001473, -1.0, 0.008115, -0.0001269, -0.7074, 0.7067, -0.01245, -0.7073, 0.7068, 0.01453, -0.7073, 0.7068, 0.01453, -0.7074, 0.7067, -0.01245, -0.001829, 0.9998, -0.0175, -0.001796, 0.9998, 0.02054, 1.0, 0.007362, -0.0004003, 1.0, 0.007853, -0.000263, 0.7072, 0.7066, -0.02318, 0.707, 0.7062, -0.03902, 0.707, 0.7062, -0.03902, 0.7072, 0.7066, -0.02318, 0.001832, 0.9995, -0.03279, 0.001791, 0.9985, -0.05389, -1.0, 0.007614, 0.0003343, -1.0, 0.007993, 0.0001473, -0.7073, 0.7068, 0.01453, -0.7072, 0.7064, 0.02943, -0.7072, 0.7064, 0.02943, -0.7073, 0.7068, 0.01453, -0.001796, 0.9998, 0.02054, -0.001797, 0.9991, 0.04186, 1.0, 0.007988, 0.001504, 1.0, 0.007613, 0.0003342, 0.7076, 0.706, 0.02925, 0.7073, 0.7068, 0.01453, 0.7073, 0.7068, 0.01453, 0.7076, 0.706, 0.02925, 0.001793, 0.9992, 0.04076, 0.001796, 0.9998, 0.02057, 1.0, 0.008115, -0.0001265, 1.0, 0.007988, 0.001504, 0.7073, 0.7068, 0.01453, 0.7073, 0.7068, -0.01247, 0.7073, 0.7068, -0.01247, 0.7073, 0.7068, 0.01453, 0.001796, 0.9998, 0.02057, 0.001829, 0.9998, -0.01763, -1.0, 0.008115, -0.0001269, -1.0, 0.007854, -0.0002461, -0.7073, 0.7066, -0.02313, -0.7074, 0.7067, -0.01245, -0.7074, 0.7067, -0.01245, -0.7073, 0.7066, -0.02313, -0.00178, 0.9995, -0.03279, -0.001829, 0.9998, -0.0175, 1.0, 0.007853, -0.000263, 1.0, 0.008115, -0.0001265, 0.7073, 0.7068, -0.01247, 0.7072, 0.7066, -0.02318, 0.7072, 0.7066, -0.02318, 0.7073, 0.7068, -0.01247, 0.001829, 0.9998, -0.01763, 0.001832, 0.9995, -0.03279, -0.001781, -0.9995, -0.03279, -0.001791, -0.9985, -0.05389, -0.707, -0.7061, -0.03899, -0.7072, -0.7066, -0.02318, -0.7072, -0.7066, -0.02318, -0.707, -0.7061, -0.03899, -1.0, -0.007365, -0.0004079, -1.0, -0.007858, -0.0002477, -0.0018, -0.9998, 0.02056, -0.001833, -0.9998, -0.0175, -0.7075, -0.7066, -0.01243, -0.7073, -0.7068, 0.01453, -0.7073, -0.7068, 0.01453, -0.7075, -0.7066, -0.01243, -1.0, -0.008115, -0.000127, -1.0, -0.007986, 0.001504, 0.0018, -0.9985, -0.05543, 0.001782, -0.9995, -0.03279, 0.7073, -0.7066, -0.02313, 0.7071, -0.7061, -0.03897, 0.7071, -0.7061, -0.03897, 0.7073, -0.7066, -0.02313, 1.0, -0.007857, -0.000263, 1.0, -0.007365, -0.000414, -0.001795, -0.9992, 0.04076, -0.0018, -0.9998, 0.02056, -0.7073, -0.7068, 0.01453, -0.7078, -0.7058, 0.02915, -0.7078, -0.7058, 0.02915, -0.7073, -0.7068, 0.01453, -1.0, -0.007986, 0.001504, -1.0, -0.007613, 0.0003334, 0.001798, -0.9998, 0.02057, 0.001801, -0.9991, 0.04186, 0.7077, -0.7059, 0.02918, 0.7073, -0.7068, 0.01453, 0.7073, -0.7068, 0.01453, 0.7077, -0.7059, 0.02918, 1.0, -0.007614, 0.0003343, 1.0, -0.007991, 0.0001473, 0.001831, -0.9998, -0.01763, 0.001798, -0.9998, 0.02057, 0.7073, -0.7068, 0.01453, 0.7073, -0.7068, -0.01246, 0.7073, -0.7068, -0.01246, 0.7073, -0.7068, 0.01453, 1.0, -0.007991, 0.0001473, 1.0, -0.008115, -0.0001268, -0.001833, -0.9998, -0.0175, -0.001781, -0.9995, -0.03279, -0.7072, -0.7066, -0.02318, -0.7075, -0.7066, -0.01243, -0.7075, -0.7066, -0.01243, -0.7072, -0.7066, -0.02318, -1.0, -0.007858, -0.0002477, -1.0, -0.008115, -0.000127, 0.001782, -0.9995, -0.03279, 0.001831, -0.9998, -0.01763, 0.7073, -0.7068, -0.01246, 0.7073, -0.7066, -0.02313, 0.7073, -0.7066, -0.02313, 0.7073, -0.7068, -0.01246, 1.0, -0.008115, -0.0001268, 1.0, -0.007857, -0.000263, 8.83e-05, 0.9985, 0.05461, 0.001792, 0.9985, 0.05466, 0.707, 0.7066, 0.03086, 0.5033, 0.7294, -0.4633, 0.5033, 0.7294, -0.4633, 0.707, 0.7066, 0.03086, 0.9999, 0.007338, -0.01217, 0.707, 0.007228, -0.7072, 1.559e-05, 0.9987, 0.05129, 8.83e-05, 0.9985, 0.05461, 0.5033, 0.7294, -0.4633, 0.004303, 0.7259, -0.6878, 0.004303, 0.7259, -0.6878, 0.5033, 0.7294, -0.4633, 0.707, 0.007228, -0.7072, 0.006317, 0.006899, -1.0, -8.681e-05, 0.9985, 0.05461, -2.48e-05, 0.9987, 0.05129, -0.004304, 0.7259, -0.6878, -0.5033, 0.7294, -0.4633, -0.5033, 0.7294, -0.4633, -0.004304, 0.7259, -0.6878, -0.006301, 0.006911, -1.0, -0.707, 0.00723, -0.7072, -0.001794, 0.9985, 0.05467, -8.681e-05, 0.9985, 0.05461, -0.5033, 0.7294, -0.4633, -0.707, 0.7066, 0.03086, -0.707, 0.7066, 0.03086, -0.5033, 0.7294, -0.4633, -0.707, 0.00723, -0.7072, -0.9999, 0.007322, -0.01219, -7.118e-05, 0.9973, -0.07279, -0.001788, 0.9973, -0.07283, -0.7067, 0.7061, -0.04375, -0.5067, 0.7335, 0.453, -0.5067, 0.7335, 0.453, -0.7067, 0.7061, -0.04375, -0.9999, 0.006998, 0.01226, -0.7069, 0.006801, 0.7073, -3.366e-05, 0.9976, -0.0695, -7.118e-05, 0.9973, -0.07279, -0.5067, 0.7335, 0.453, -0.00431, 0.732, 0.6813, -0.00431, 0.732, 0.6813, -0.5067, 0.7335, 0.453, -0.7069, 0.006801, 0.7073, -0.006317, 0.006486, 1.0, 6.165e-05, 0.9973, -0.07278, 2.057e-05, 0.9976, -0.06949, 0.00431, 0.732, 0.6813, 0.5067, 0.7336, 0.453, 0.5067, 0.7336, 0.453, 0.00431, 0.732, 0.6813, 0.006293, 0.006511, 1.0, 0.7069, 0.0068, 0.7072, 0.001791, 0.9973, -0.07284, 6.165e-05, 0.9973, -0.07278, 0.5067, 0.7336, 0.453, 0.7067, 0.7062, -0.04375, 0.7067, 0.7062, -0.04375, 0.5067, 0.7336, 0.453, 0.7069, 0.0068, 0.7072, 0.9999, 0.006999, 0.01226, 8.485e-05, -0.9985, 0.05461, 2.215e-05, -0.9987, 0.05129, 0.004303, -0.7259, -0.6878, 0.5033, -0.7294, -0.4633, 0.5033, -0.7294, -0.4633, 0.004303, -0.7259, -0.6878, 0.006311, -0.006905, -1.0, 0.707, -0.007228, -0.7072, 0.001796, -0.9985, 0.05467, 8.485e-05, -0.9985, 0.05461, 0.5033, -0.7294, -0.4633, 0.707, -0.7066, 0.03086, 0.707, -0.7066, 0.03086, 0.5033, -0.7294, -0.4633, 0.707, -0.007228, -0.7072, 0.9999, -0.007332, -0.01218, -8.675e-05, -0.9985, 0.05462, -0.00179, -0.9985, 0.05467, -0.707, -0.7066, 0.03086, -0.5033, -0.7294, -0.4633, -0.5033, -0.7294, -0.4633, -0.707, -0.7066, 0.03086, -0.9999, -0.007338, -0.01217, -0.707, -0.007228, -0.7072, -1.653e-05, -0.9987, 0.05129, -8.675e-05, -0.9985, 0.05462, -0.5033, -0.7294, -0.4633, -0.004304, -0.7259, -0.6878, -0.004304, -0.7259, -0.6878, -0.5033, -0.7294, -0.4633, -0.707, -0.007228, -0.7072, -0.006315, -0.006898, -1.0, -6.162e-05, -0.9973, -0.07278, -2.146e-05, -0.9976, -0.0695, -0.004311, -0.732, 0.6813, -0.5067, -0.7335, 0.453, -0.5067, -0.7335, 0.453, -0.004311, -0.732, 0.6813, -0.006294, -0.006504, 1.0, -0.7069, -0.006799, 0.7073, -0.00179, -0.9973, -0.07284, -6.162e-05, -0.9973, -0.07278, -0.5067, -0.7335, 0.453, -0.7067, -0.7062, -0.04375, -0.7067, -0.7062, -0.04375, -0.5067, -0.7335, 0.453, -0.7069, -0.006799, 0.7073, -0.9999, -0.007011, 0.01224, 7.592e-05, -0.9973, -0.07279, 0.001792, -0.9973, -0.07283, 0.7067, -0.7061, -0.04375, 0.5067, -0.7336, 0.453, 0.5067, -0.7336, 0.453, 0.7067, -0.7061, -0.04375, 0.9999, -0.007, 0.01226, 0.7069, -0.006799, 0.7073, 3.497e-05, -0.9976, -0.0695, 7.592e-05, -0.9973, -0.07279, 0.5067, -0.7336, 0.453, 0.004314, -0.732, 0.6813, 0.004314, -0.732, 0.6813, 0.5067, -0.7336, 0.453, 0.7069, -0.006799, 0.7073, 0.006296, -0.006504, 1.0, -1.0, 0.007361, -0.0004139, -0.9999, 0.006998, 0.01226, -0.7067, 0.7061, -0.04375, -0.707, 0.7061, -0.03901, -0.707, 0.7061, -0.03901, -0.7067, 0.7061, -0.04375, -0.001788, 0.9973, -0.07283, -0.001797, 0.9985, -0.05543, -0.006317, 0.006486, 1.0, 0.006293, 0.006511, 1.0, 0.00431, 0.732, 0.6813, -0.00431, 0.732, 0.6813, -0.00431, 0.732, 0.6813, 0.00431, 0.732, 0.6813, 2.057e-05, 0.9976, -0.06949, -3.366e-05, 0.9976, -0.0695, 0.9999, 0.006999, 0.01226, 1.0, 0.007362, -0.0004003, 0.707, 0.7062, -0.03902, 0.7067, 0.7062, -0.04375, 0.7067, 0.7062, -0.04375, 0.707, 0.7062, -0.03902, 0.001791, 0.9985, -0.05389, 0.001791, 0.9973, -0.07284, -0.9999, 0.007322, -0.01219, -1.0, 0.007614, 0.0003343, -0.7072, 0.7064, 0.02943, -0.707, 0.7066, 0.03086, -0.707, 0.7066, 0.03086, -0.7072, 0.7064, 0.02943, -0.001797, 0.9991, 0.04186, -0.001794, 0.9985, 0.05467, 1.0, 0.007613, 0.0003342, 0.9999, 0.007338, -0.01217, 0.707, 0.7066, 0.03086, 0.7076, 0.706, 0.02925, 0.7076, 0.706, 0.02925, 0.707, 0.7066, 0.03086, 0.001792, 0.9985, 0.05466, 0.001793, 0.9992, 0.04076, 0.006317, 0.006899, -1.0, -0.006301, 0.006911, -1.0, -0.004304, 0.7259, -0.6878, 0.004303, 0.7259, -0.6878, 0.004303, 0.7259, -0.6878, -0.004304, 0.7259, -0.6878, -2.48e-05, 0.9987, 0.05129, 1.559e-05, 0.9987, 0.05129, 2.215e-05, -0.9987, 0.05129, -1.653e-05, -0.9987, 0.05129, -0.004304, -0.7259, -0.6878, 0.004303, -0.7259, -0.6878, 0.004303, -0.7259, -0.6878, -0.004304, -0.7259, -0.6878, -0.006315, -0.006898, -1.0, 0.006311, -0.006905, -1.0, 0.001801, -0.9991, 0.04186, 0.001796, -0.9985, 0.05467, 0.707, -0.7066, 0.03086, 0.7077, -0.7059, 0.02918, 0.7077, -0.7059, 0.02918, 0.707, -0.7066, 0.03086, 0.9999, -0.007332, -0.01218, 1.0, -0.007614, 0.0003343, -0.00179, -0.9985, 0.05467, -0.001795, -0.9992, 0.04076, -0.7078, -0.7058, 0.02915, -0.707, -0.7066, 0.03086, -0.707, -0.7066, 0.03086, -0.7078, -0.7058, 0.02915, -1.0, -0.007613, 0.0003334, -0.9999, -0.007338, -0.01217, -2.146e-05, -0.9976, -0.0695, 3.497e-05, -0.9976, -0.0695, 0.004314, -0.732, 0.6813, -0.004311, -0.732, 0.6813, -0.004311, -0.732, 0.6813, 0.004314, -0.732, 0.6813, 0.006296, -0.006504, 1.0, -0.006294, -0.006504, 1.0, -0.001791, -0.9985, -0.05389, -0.00179, -0.9973, -0.07284, -0.7067, -0.7062, -0.04375, -0.707, -0.7061, -0.03899, -0.707, -0.7061, -0.03899, -0.7067, -0.7062, -0.04375, -0.9999, -0.007011, 0.01224, -1.0, -0.007365, -0.0004079, 0.001792, -0.9973, -0.07283, 0.0018, -0.9985, -0.05543, 0.7071, -0.7061, -0.03897, 0.7067, -0.7061, -0.04375, 0.7067, -0.7061, -0.04375, 0.7071, -0.7061, -0.03897, 1.0, -0.007365, -0.000414, 0.9999, -0.007, 0.01226, 1.0, 1.875e-09, 0.0, 1.0, 9.765e-09, 0.0, 1.0, 0.007853, -0.000263, 1.0, 0.007362, -0.0004003, 0.2045, 0.9789, -0.002933, 0.2044, 0.9789, -0.004636, 0.7198, 0.6942, -0.003282, 0.7206, 0.6933, -0.001743, -0.7198, 0.6942, -0.003283, -0.7206, 0.6933, -0.001788, -0.9826, 0.1857, -0.0004686, -0.9824, 0.1866, -0.0009625, -0.2045, 0.9789, -0.00303, -0.7206, 0.6933, -0.001788, -0.7198, 0.6942, -0.003283, -0.2044, 0.9789, -0.00485, 0.7206, -0.6933, -0.001743, 0.7198, -0.6942, -0.003188, 0.2044, -0.9789, -0.004693, 0.2045, -0.9789, -0.00303, 0.005344, -0.02013, -0.9998, 0.002892, -0.02214, -0.9998, 0.01452, -0.01265, -0.9998, 0.01346, -0.01352, -0.9998, 0.01346, -0.01352, -0.9998, 0.01452, -0.01265, -0.9998, 0.02735, -0.002356, -0.9996, 0.02274, -0.006022, -0.9997, -0.02274, -0.006022, -0.9997, -0.02735, -0.002356, -0.9996, -0.01452, -0.01265, -0.9998, -0.01346, -0.01352, -0.9998, -0.01346, -0.01352, -0.9998, -0.01452, -0.01265, -0.9998, -0.002893, -0.02214, -0.9998, -0.005345, -0.02013, -0.9998, 0.01112, 0.04203, 0.9991, 0.006088, 0.04608, 0.9989, 0.03057, 0.02645, 0.9992, 0.02816, 0.02837, 0.9992, 0.02816, 0.02837, 0.9992, 0.03057, 0.02645, 0.9992, 0.05779, 0.004914, 0.9983, 0.04786, 0.01271, 0.9988, -0.006088, 0.04608, 0.9989, -0.01112, 0.04203, 0.9991, -0.02816, 0.02837, 0.9992, -0.03057, 0.02645, 0.9992, -0.03057, 0.02645, 0.9992, -0.02816, 0.02837, 0.9992, -0.04786, 0.01271, 0.9988, -0.05779, 0.004914, 0.9983, 0.9826, -0.1857, -0.0004697, 0.9825, -0.1863, -0.0006774, 0.7198, -0.6942, -0.003188, 0.7206, -0.6933, -0.001743, -0.7198, -0.6942, -0.003188, -0.7206, -0.6933, -0.001788, -0.2045, -0.9789, -0.00303, -0.2044, -0.9789, -0.004742, -0.9827, -0.1854, -0.0006744, -0.7206, -0.6933, -0.001788, -0.7198, -0.6942, -0.003188, -0.9825, -0.1863, -0.0006774, 0.02274, 0.006021, -0.9997, 0.02734, 0.002356, -0.9996, 0.01452, 0.01265, -0.9998, 0.01346, 0.01352, -0.9998, 0.01346, 0.01352, -0.9998, 0.01452, 0.01265, -0.9998, 0.002892, 0.02214, -0.9998, 0.005344, 0.02013, -0.9998, -0.005344, 0.02013, -0.9998, -0.002892, 0.02214, -0.9998, -0.01452, 0.01265, -0.9998, -0.01346, 0.01352, -0.9998, -0.01346, 0.01352, -0.9998, -0.01452, 0.01265, -0.9998, -0.02735, 0.002356, -0.9996, -0.02274, 0.006021, -0.9997, 0.04786, -0.01271, 0.9988, 0.05779, -0.004914, 0.9983, 0.03057, -0.02645, 0.9992, 0.02816, -0.02837, 0.9992, 0.02816, -0.02837, 0.9992, 0.03057, -0.02645, 0.9992, 0.006088, -0.04608, 0.9989, 0.01112, -0.04203, 0.9991, -0.05779, -0.004914, 0.9983, -0.04786, -0.01271, 0.9988, -0.02816, -0.02837, 0.9992, -0.03057, -0.02645, 0.9992, -0.03057, -0.02645, 0.9992, -0.02816, -0.02837, 0.9992, -0.01112, -0.04203, 0.9991, -0.006088, -0.04608, 0.9989, -0.2044, 0.9789, -0.00485, 0.2044, 0.9789, -0.004636, 0.2045, 0.9789, -0.002933, -0.2045, 0.9789, -0.00303])] * 3)])

# ---- objects
ob_light = bpy.data.objects.new('Light', light_light)
ob_money = bpy.data.objects.new('Money', me_mesh)
ob_camera = bpy.data.objects.new('Camera', cam_camera)

# ---- transforms, parenting, visibility, modifiers, constraints
ob_light.location = (3.871, -4.563, 8.77)
ob_light.rotation_euler = (0.6503, 0.05522, 0.5666)
ob_light.lock_rotations_4d = False
ob_light.empty_display_type = 'ARROWS'
ob_light.color = (0.0, 0.0, 0.0, 0.0)
ob_light.lineart.crease_threshold = 0.0
ob_money.location = (0.0, 3.576e-07, 0.0)
ob_money.rotation_euler = (1.571, -0.0, 0.0)
ob_money.scale = (0.01, 0.01, 0.01)
ob_money.color = (0.8, 0.8, 0.8, 1.0)
ob_camera.location = (2.359, -4.952, 11.3)
ob_camera.rotation_euler = (0.4259, 3.634e-07, 0.4375)

# ---- collection membership
col_collection.objects.link(ob_light)
col_collection.objects.link(ob_money)
col_collection.objects.link(ob_camera)

# ---- scene / render settings (as saved in the file)
scene.camera = ob_camera
scene.frame_start = 1; scene.frame_end = 250; scene.frame_set(1)
scene.render.engine = 'BLENDER_EEVEE_NEXT'
scene.render.resolution_x = 512
scene.render.resolution_y = 512
scene.render.film_transparent = True
scene.cycles.sampling_pattern = 'TABULATED_SOBOL'
bpy.context.view_layer.update()
